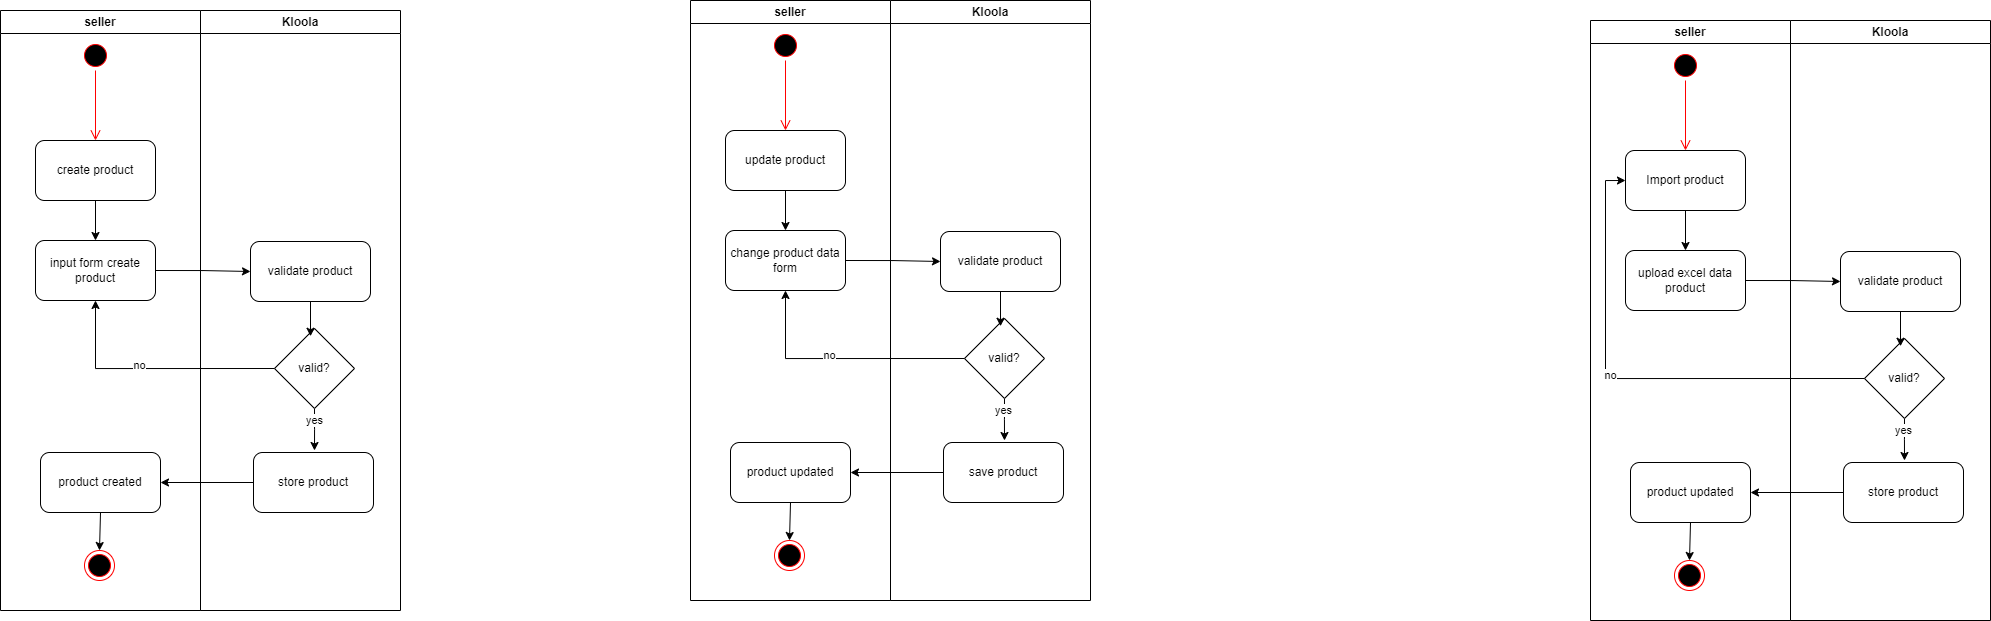

The diagram above was exported from draw.io. Its source (the exported page's mxGraphModel, read from the mxfile embedded in the PNG):
<mxGraphModel dx="1105" dy="595" grid="1" gridSize="10" guides="1" tooltips="1" connect="1" arrows="1" fold="1" page="1" pageScale="1" pageWidth="850" pageHeight="1100" math="0" shadow="0">
  <root>
    <mxCell id="0" />
    <mxCell id="1" parent="0" />
    <mxCell id="dMp_MmEML7nFCmJmXY9_-1" value="seller" style="swimlane;whiteSpace=wrap;html=1;" vertex="1" parent="1">
      <mxGeometry x="290" y="40" width="200" height="600" as="geometry" />
    </mxCell>
    <mxCell id="dMp_MmEML7nFCmJmXY9_-2" value="" style="ellipse;html=1;shape=startState;fillColor=#000000;strokeColor=#ff0000;" vertex="1" parent="dMp_MmEML7nFCmJmXY9_-1">
      <mxGeometry x="80" y="30" width="30" height="30" as="geometry" />
    </mxCell>
    <mxCell id="dMp_MmEML7nFCmJmXY9_-3" value="" style="edgeStyle=orthogonalEdgeStyle;html=1;verticalAlign=bottom;endArrow=open;endSize=8;strokeColor=#ff0000;rounded=0;entryX=0.5;entryY=0;entryDx=0;entryDy=0;" edge="1" parent="dMp_MmEML7nFCmJmXY9_-1" source="dMp_MmEML7nFCmJmXY9_-2" target="dMp_MmEML7nFCmJmXY9_-4">
      <mxGeometry relative="1" as="geometry">
        <mxPoint x="95" y="120" as="targetPoint" />
      </mxGeometry>
    </mxCell>
    <mxCell id="dMp_MmEML7nFCmJmXY9_-21" style="edgeStyle=orthogonalEdgeStyle;rounded=0;orthogonalLoop=1;jettySize=auto;html=1;exitX=0.5;exitY=1;exitDx=0;exitDy=0;" edge="1" parent="dMp_MmEML7nFCmJmXY9_-1" source="dMp_MmEML7nFCmJmXY9_-4" target="dMp_MmEML7nFCmJmXY9_-20">
      <mxGeometry relative="1" as="geometry" />
    </mxCell>
    <mxCell id="dMp_MmEML7nFCmJmXY9_-4" value="create product" style="rounded=1;whiteSpace=wrap;html=1;" vertex="1" parent="dMp_MmEML7nFCmJmXY9_-1">
      <mxGeometry x="35" y="130" width="120" height="60" as="geometry" />
    </mxCell>
    <mxCell id="dMp_MmEML7nFCmJmXY9_-20" value="input form create product" style="rounded=1;whiteSpace=wrap;html=1;" vertex="1" parent="dMp_MmEML7nFCmJmXY9_-1">
      <mxGeometry x="35" y="230" width="120" height="60" as="geometry" />
    </mxCell>
    <mxCell id="_k2R3e8zeYUcK0Iqp6Cj-11" style="edgeStyle=orthogonalEdgeStyle;rounded=0;orthogonalLoop=1;jettySize=auto;html=1;exitX=0.5;exitY=1;exitDx=0;exitDy=0;entryX=0.5;entryY=0;entryDx=0;entryDy=0;" edge="1" parent="dMp_MmEML7nFCmJmXY9_-1" source="_k2R3e8zeYUcK0Iqp6Cj-8" target="_k2R3e8zeYUcK0Iqp6Cj-10">
      <mxGeometry relative="1" as="geometry" />
    </mxCell>
    <mxCell id="_k2R3e8zeYUcK0Iqp6Cj-8" value="product created" style="rounded=1;whiteSpace=wrap;html=1;" vertex="1" parent="dMp_MmEML7nFCmJmXY9_-1">
      <mxGeometry x="40" y="442" width="120" height="60" as="geometry" />
    </mxCell>
    <mxCell id="_k2R3e8zeYUcK0Iqp6Cj-10" value="" style="ellipse;html=1;shape=endState;fillColor=#000000;strokeColor=#ff0000;" vertex="1" parent="dMp_MmEML7nFCmJmXY9_-1">
      <mxGeometry x="84" y="540" width="30" height="30" as="geometry" />
    </mxCell>
    <mxCell id="dMp_MmEML7nFCmJmXY9_-5" value="Kloola" style="swimlane;whiteSpace=wrap;html=1;" vertex="1" parent="1">
      <mxGeometry x="490" y="40" width="200" height="600" as="geometry" />
    </mxCell>
    <mxCell id="dMp_MmEML7nFCmJmXY9_-8" style="edgeStyle=orthogonalEdgeStyle;rounded=0;orthogonalLoop=1;jettySize=auto;html=1;exitX=0.5;exitY=1;exitDx=0;exitDy=0;entryX=0.5;entryY=0;entryDx=0;entryDy=0;" edge="1" parent="dMp_MmEML7nFCmJmXY9_-5" target="dMp_MmEML7nFCmJmXY9_-12">
      <mxGeometry relative="1" as="geometry">
        <mxPoint x="101" y="322" as="sourcePoint" />
      </mxGeometry>
    </mxCell>
    <mxCell id="dMp_MmEML7nFCmJmXY9_-9" value="yes" style="edgeLabel;html=1;align=center;verticalAlign=middle;resizable=0;points=[];" vertex="1" connectable="0" parent="dMp_MmEML7nFCmJmXY9_-8">
      <mxGeometry x="-0.272" y="2" relative="1" as="geometry">
        <mxPoint as="offset" />
      </mxGeometry>
    </mxCell>
    <mxCell id="dMp_MmEML7nFCmJmXY9_-19" value="validate product" style="rounded=1;whiteSpace=wrap;html=1;" vertex="1" parent="dMp_MmEML7nFCmJmXY9_-5">
      <mxGeometry x="50" y="231" width="120" height="60" as="geometry" />
    </mxCell>
    <mxCell id="_k2R3e8zeYUcK0Iqp6Cj-7" style="edgeStyle=orthogonalEdgeStyle;rounded=0;orthogonalLoop=1;jettySize=auto;html=1;exitX=0.5;exitY=1;exitDx=0;exitDy=0;" edge="1" parent="dMp_MmEML7nFCmJmXY9_-5" source="_k2R3e8zeYUcK0Iqp6Cj-1">
      <mxGeometry relative="1" as="geometry">
        <mxPoint x="114" y="440" as="targetPoint" />
      </mxGeometry>
    </mxCell>
    <mxCell id="_k2R3e8zeYUcK0Iqp6Cj-13" value="yes" style="edgeLabel;html=1;align=center;verticalAlign=middle;resizable=0;points=[];" vertex="1" connectable="0" parent="_k2R3e8zeYUcK0Iqp6Cj-7">
      <mxGeometry x="-0.4667" y="-1" relative="1" as="geometry">
        <mxPoint as="offset" />
      </mxGeometry>
    </mxCell>
    <mxCell id="_k2R3e8zeYUcK0Iqp6Cj-1" value="valid?" style="rhombus;whiteSpace=wrap;html=1;" vertex="1" parent="dMp_MmEML7nFCmJmXY9_-5">
      <mxGeometry x="74" y="318" width="80" height="80" as="geometry" />
    </mxCell>
    <mxCell id="_k2R3e8zeYUcK0Iqp6Cj-2" style="edgeStyle=orthogonalEdgeStyle;rounded=0;orthogonalLoop=1;jettySize=auto;html=1;exitX=0.5;exitY=1;exitDx=0;exitDy=0;entryX=0.45;entryY=0.097;entryDx=0;entryDy=0;entryPerimeter=0;" edge="1" parent="dMp_MmEML7nFCmJmXY9_-5" source="dMp_MmEML7nFCmJmXY9_-19" target="_k2R3e8zeYUcK0Iqp6Cj-1">
      <mxGeometry relative="1" as="geometry" />
    </mxCell>
    <mxCell id="_k2R3e8zeYUcK0Iqp6Cj-5" value="store product" style="rounded=1;whiteSpace=wrap;html=1;" vertex="1" parent="dMp_MmEML7nFCmJmXY9_-5">
      <mxGeometry x="53" y="442" width="120" height="60" as="geometry" />
    </mxCell>
    <mxCell id="dMp_MmEML7nFCmJmXY9_-22" style="edgeStyle=orthogonalEdgeStyle;rounded=0;orthogonalLoop=1;jettySize=auto;html=1;exitX=1;exitY=0.5;exitDx=0;exitDy=0;entryX=0;entryY=0.5;entryDx=0;entryDy=0;" edge="1" parent="1" source="dMp_MmEML7nFCmJmXY9_-20" target="dMp_MmEML7nFCmJmXY9_-19">
      <mxGeometry relative="1" as="geometry" />
    </mxCell>
    <mxCell id="_k2R3e8zeYUcK0Iqp6Cj-4" style="edgeStyle=orthogonalEdgeStyle;rounded=0;orthogonalLoop=1;jettySize=auto;html=1;exitX=0;exitY=0.5;exitDx=0;exitDy=0;entryX=0.5;entryY=1;entryDx=0;entryDy=0;" edge="1" parent="1" source="_k2R3e8zeYUcK0Iqp6Cj-1" target="dMp_MmEML7nFCmJmXY9_-20">
      <mxGeometry relative="1" as="geometry" />
    </mxCell>
    <mxCell id="_k2R3e8zeYUcK0Iqp6Cj-12" value="no" style="edgeLabel;html=1;align=center;verticalAlign=middle;resizable=0;points=[];" vertex="1" connectable="0" parent="_k2R3e8zeYUcK0Iqp6Cj-4">
      <mxGeometry x="0.0981" y="-4" relative="1" as="geometry">
        <mxPoint as="offset" />
      </mxGeometry>
    </mxCell>
    <mxCell id="_k2R3e8zeYUcK0Iqp6Cj-9" style="edgeStyle=orthogonalEdgeStyle;rounded=0;orthogonalLoop=1;jettySize=auto;html=1;exitX=0;exitY=0.5;exitDx=0;exitDy=0;entryX=1;entryY=0.5;entryDx=0;entryDy=0;" edge="1" parent="1" source="_k2R3e8zeYUcK0Iqp6Cj-5" target="_k2R3e8zeYUcK0Iqp6Cj-8">
      <mxGeometry relative="1" as="geometry" />
    </mxCell>
    <mxCell id="_k2R3e8zeYUcK0Iqp6Cj-14" value="seller" style="swimlane;whiteSpace=wrap;html=1;" vertex="1" parent="1">
      <mxGeometry x="980" y="30" width="200" height="600" as="geometry" />
    </mxCell>
    <mxCell id="_k2R3e8zeYUcK0Iqp6Cj-15" value="" style="ellipse;html=1;shape=startState;fillColor=#000000;strokeColor=#ff0000;" vertex="1" parent="_k2R3e8zeYUcK0Iqp6Cj-14">
      <mxGeometry x="80" y="30" width="30" height="30" as="geometry" />
    </mxCell>
    <mxCell id="_k2R3e8zeYUcK0Iqp6Cj-16" value="" style="edgeStyle=orthogonalEdgeStyle;html=1;verticalAlign=bottom;endArrow=open;endSize=8;strokeColor=#ff0000;rounded=0;entryX=0.5;entryY=0;entryDx=0;entryDy=0;" edge="1" parent="_k2R3e8zeYUcK0Iqp6Cj-14" source="_k2R3e8zeYUcK0Iqp6Cj-15" target="_k2R3e8zeYUcK0Iqp6Cj-18">
      <mxGeometry relative="1" as="geometry">
        <mxPoint x="95" y="120" as="targetPoint" />
      </mxGeometry>
    </mxCell>
    <mxCell id="_k2R3e8zeYUcK0Iqp6Cj-17" style="edgeStyle=orthogonalEdgeStyle;rounded=0;orthogonalLoop=1;jettySize=auto;html=1;exitX=0.5;exitY=1;exitDx=0;exitDy=0;" edge="1" parent="_k2R3e8zeYUcK0Iqp6Cj-14" source="_k2R3e8zeYUcK0Iqp6Cj-18" target="_k2R3e8zeYUcK0Iqp6Cj-19">
      <mxGeometry relative="1" as="geometry" />
    </mxCell>
    <mxCell id="_k2R3e8zeYUcK0Iqp6Cj-18" value="update product" style="rounded=1;whiteSpace=wrap;html=1;" vertex="1" parent="_k2R3e8zeYUcK0Iqp6Cj-14">
      <mxGeometry x="35" y="130" width="120" height="60" as="geometry" />
    </mxCell>
    <mxCell id="_k2R3e8zeYUcK0Iqp6Cj-19" value="change product data form" style="rounded=1;whiteSpace=wrap;html=1;" vertex="1" parent="_k2R3e8zeYUcK0Iqp6Cj-14">
      <mxGeometry x="35" y="230" width="120" height="60" as="geometry" />
    </mxCell>
    <mxCell id="_k2R3e8zeYUcK0Iqp6Cj-20" style="edgeStyle=orthogonalEdgeStyle;rounded=0;orthogonalLoop=1;jettySize=auto;html=1;exitX=0.5;exitY=1;exitDx=0;exitDy=0;entryX=0.5;entryY=0;entryDx=0;entryDy=0;" edge="1" parent="_k2R3e8zeYUcK0Iqp6Cj-14" source="_k2R3e8zeYUcK0Iqp6Cj-21" target="_k2R3e8zeYUcK0Iqp6Cj-22">
      <mxGeometry relative="1" as="geometry" />
    </mxCell>
    <mxCell id="_k2R3e8zeYUcK0Iqp6Cj-21" value="product updated" style="rounded=1;whiteSpace=wrap;html=1;" vertex="1" parent="_k2R3e8zeYUcK0Iqp6Cj-14">
      <mxGeometry x="40" y="442" width="120" height="60" as="geometry" />
    </mxCell>
    <mxCell id="_k2R3e8zeYUcK0Iqp6Cj-22" value="" style="ellipse;html=1;shape=endState;fillColor=#000000;strokeColor=#ff0000;" vertex="1" parent="_k2R3e8zeYUcK0Iqp6Cj-14">
      <mxGeometry x="84" y="540" width="30" height="30" as="geometry" />
    </mxCell>
    <mxCell id="_k2R3e8zeYUcK0Iqp6Cj-23" value="Kloola" style="swimlane;whiteSpace=wrap;html=1;" vertex="1" parent="1">
      <mxGeometry x="1180" y="30" width="200" height="600" as="geometry" />
    </mxCell>
    <mxCell id="_k2R3e8zeYUcK0Iqp6Cj-24" style="edgeStyle=orthogonalEdgeStyle;rounded=0;orthogonalLoop=1;jettySize=auto;html=1;exitX=0.5;exitY=1;exitDx=0;exitDy=0;entryX=0.5;entryY=0;entryDx=0;entryDy=0;" edge="1" parent="_k2R3e8zeYUcK0Iqp6Cj-23">
      <mxGeometry relative="1" as="geometry">
        <mxPoint x="101" y="322" as="sourcePoint" />
      </mxGeometry>
    </mxCell>
    <mxCell id="_k2R3e8zeYUcK0Iqp6Cj-25" value="yes" style="edgeLabel;html=1;align=center;verticalAlign=middle;resizable=0;points=[];" vertex="1" connectable="0" parent="_k2R3e8zeYUcK0Iqp6Cj-24">
      <mxGeometry x="-0.272" y="2" relative="1" as="geometry">
        <mxPoint as="offset" />
      </mxGeometry>
    </mxCell>
    <mxCell id="_k2R3e8zeYUcK0Iqp6Cj-26" value="validate product" style="rounded=1;whiteSpace=wrap;html=1;" vertex="1" parent="_k2R3e8zeYUcK0Iqp6Cj-23">
      <mxGeometry x="50" y="231" width="120" height="60" as="geometry" />
    </mxCell>
    <mxCell id="_k2R3e8zeYUcK0Iqp6Cj-27" style="edgeStyle=orthogonalEdgeStyle;rounded=0;orthogonalLoop=1;jettySize=auto;html=1;exitX=0.5;exitY=1;exitDx=0;exitDy=0;" edge="1" parent="_k2R3e8zeYUcK0Iqp6Cj-23" source="_k2R3e8zeYUcK0Iqp6Cj-29">
      <mxGeometry relative="1" as="geometry">
        <mxPoint x="114" y="440" as="targetPoint" />
      </mxGeometry>
    </mxCell>
    <mxCell id="_k2R3e8zeYUcK0Iqp6Cj-28" value="yes" style="edgeLabel;html=1;align=center;verticalAlign=middle;resizable=0;points=[];" vertex="1" connectable="0" parent="_k2R3e8zeYUcK0Iqp6Cj-27">
      <mxGeometry x="-0.4667" y="-1" relative="1" as="geometry">
        <mxPoint as="offset" />
      </mxGeometry>
    </mxCell>
    <mxCell id="_k2R3e8zeYUcK0Iqp6Cj-29" value="valid?" style="rhombus;whiteSpace=wrap;html=1;" vertex="1" parent="_k2R3e8zeYUcK0Iqp6Cj-23">
      <mxGeometry x="74" y="318" width="80" height="80" as="geometry" />
    </mxCell>
    <mxCell id="_k2R3e8zeYUcK0Iqp6Cj-30" style="edgeStyle=orthogonalEdgeStyle;rounded=0;orthogonalLoop=1;jettySize=auto;html=1;exitX=0.5;exitY=1;exitDx=0;exitDy=0;entryX=0.45;entryY=0.097;entryDx=0;entryDy=0;entryPerimeter=0;" edge="1" parent="_k2R3e8zeYUcK0Iqp6Cj-23" source="_k2R3e8zeYUcK0Iqp6Cj-26" target="_k2R3e8zeYUcK0Iqp6Cj-29">
      <mxGeometry relative="1" as="geometry" />
    </mxCell>
    <mxCell id="_k2R3e8zeYUcK0Iqp6Cj-31" value="save product" style="rounded=1;whiteSpace=wrap;html=1;" vertex="1" parent="_k2R3e8zeYUcK0Iqp6Cj-23">
      <mxGeometry x="53" y="442" width="120" height="60" as="geometry" />
    </mxCell>
    <mxCell id="_k2R3e8zeYUcK0Iqp6Cj-32" style="edgeStyle=orthogonalEdgeStyle;rounded=0;orthogonalLoop=1;jettySize=auto;html=1;exitX=1;exitY=0.5;exitDx=0;exitDy=0;entryX=0;entryY=0.5;entryDx=0;entryDy=0;" edge="1" parent="1" source="_k2R3e8zeYUcK0Iqp6Cj-19" target="_k2R3e8zeYUcK0Iqp6Cj-26">
      <mxGeometry relative="1" as="geometry" />
    </mxCell>
    <mxCell id="_k2R3e8zeYUcK0Iqp6Cj-33" style="edgeStyle=orthogonalEdgeStyle;rounded=0;orthogonalLoop=1;jettySize=auto;html=1;exitX=0;exitY=0.5;exitDx=0;exitDy=0;entryX=0.5;entryY=1;entryDx=0;entryDy=0;" edge="1" parent="1" source="_k2R3e8zeYUcK0Iqp6Cj-29" target="_k2R3e8zeYUcK0Iqp6Cj-19">
      <mxGeometry relative="1" as="geometry" />
    </mxCell>
    <mxCell id="_k2R3e8zeYUcK0Iqp6Cj-34" value="no" style="edgeLabel;html=1;align=center;verticalAlign=middle;resizable=0;points=[];" vertex="1" connectable="0" parent="_k2R3e8zeYUcK0Iqp6Cj-33">
      <mxGeometry x="0.0981" y="-4" relative="1" as="geometry">
        <mxPoint as="offset" />
      </mxGeometry>
    </mxCell>
    <mxCell id="_k2R3e8zeYUcK0Iqp6Cj-35" style="edgeStyle=orthogonalEdgeStyle;rounded=0;orthogonalLoop=1;jettySize=auto;html=1;exitX=0;exitY=0.5;exitDx=0;exitDy=0;entryX=1;entryY=0.5;entryDx=0;entryDy=0;" edge="1" parent="1" source="_k2R3e8zeYUcK0Iqp6Cj-31" target="_k2R3e8zeYUcK0Iqp6Cj-21">
      <mxGeometry relative="1" as="geometry" />
    </mxCell>
    <mxCell id="_k2R3e8zeYUcK0Iqp6Cj-36" value="seller" style="swimlane;whiteSpace=wrap;html=1;" vertex="1" parent="1">
      <mxGeometry x="1880" y="50" width="200" height="600" as="geometry" />
    </mxCell>
    <mxCell id="_k2R3e8zeYUcK0Iqp6Cj-37" value="" style="ellipse;html=1;shape=startState;fillColor=#000000;strokeColor=#ff0000;" vertex="1" parent="_k2R3e8zeYUcK0Iqp6Cj-36">
      <mxGeometry x="80" y="30" width="30" height="30" as="geometry" />
    </mxCell>
    <mxCell id="_k2R3e8zeYUcK0Iqp6Cj-38" value="" style="edgeStyle=orthogonalEdgeStyle;html=1;verticalAlign=bottom;endArrow=open;endSize=8;strokeColor=#ff0000;rounded=0;entryX=0.5;entryY=0;entryDx=0;entryDy=0;" edge="1" parent="_k2R3e8zeYUcK0Iqp6Cj-36" source="_k2R3e8zeYUcK0Iqp6Cj-37" target="_k2R3e8zeYUcK0Iqp6Cj-40">
      <mxGeometry relative="1" as="geometry">
        <mxPoint x="95" y="120" as="targetPoint" />
      </mxGeometry>
    </mxCell>
    <mxCell id="_k2R3e8zeYUcK0Iqp6Cj-39" style="edgeStyle=orthogonalEdgeStyle;rounded=0;orthogonalLoop=1;jettySize=auto;html=1;exitX=0.5;exitY=1;exitDx=0;exitDy=0;" edge="1" parent="_k2R3e8zeYUcK0Iqp6Cj-36" source="_k2R3e8zeYUcK0Iqp6Cj-40" target="_k2R3e8zeYUcK0Iqp6Cj-41">
      <mxGeometry relative="1" as="geometry" />
    </mxCell>
    <mxCell id="_k2R3e8zeYUcK0Iqp6Cj-40" value="Import product" style="rounded=1;whiteSpace=wrap;html=1;" vertex="1" parent="_k2R3e8zeYUcK0Iqp6Cj-36">
      <mxGeometry x="35" y="130" width="120" height="60" as="geometry" />
    </mxCell>
    <mxCell id="_k2R3e8zeYUcK0Iqp6Cj-41" value="upload excel data product" style="rounded=1;whiteSpace=wrap;html=1;" vertex="1" parent="_k2R3e8zeYUcK0Iqp6Cj-36">
      <mxGeometry x="35" y="230" width="120" height="60" as="geometry" />
    </mxCell>
    <mxCell id="_k2R3e8zeYUcK0Iqp6Cj-42" style="edgeStyle=orthogonalEdgeStyle;rounded=0;orthogonalLoop=1;jettySize=auto;html=1;exitX=0.5;exitY=1;exitDx=0;exitDy=0;entryX=0.5;entryY=0;entryDx=0;entryDy=0;" edge="1" parent="_k2R3e8zeYUcK0Iqp6Cj-36" source="_k2R3e8zeYUcK0Iqp6Cj-43" target="_k2R3e8zeYUcK0Iqp6Cj-44">
      <mxGeometry relative="1" as="geometry" />
    </mxCell>
    <mxCell id="_k2R3e8zeYUcK0Iqp6Cj-43" value="product updated" style="rounded=1;whiteSpace=wrap;html=1;" vertex="1" parent="_k2R3e8zeYUcK0Iqp6Cj-36">
      <mxGeometry x="40" y="442" width="120" height="60" as="geometry" />
    </mxCell>
    <mxCell id="_k2R3e8zeYUcK0Iqp6Cj-44" value="" style="ellipse;html=1;shape=endState;fillColor=#000000;strokeColor=#ff0000;" vertex="1" parent="_k2R3e8zeYUcK0Iqp6Cj-36">
      <mxGeometry x="84" y="540" width="30" height="30" as="geometry" />
    </mxCell>
    <mxCell id="_k2R3e8zeYUcK0Iqp6Cj-45" value="Kloola" style="swimlane;whiteSpace=wrap;html=1;" vertex="1" parent="1">
      <mxGeometry x="2080" y="50" width="200" height="600" as="geometry" />
    </mxCell>
    <mxCell id="_k2R3e8zeYUcK0Iqp6Cj-46" style="edgeStyle=orthogonalEdgeStyle;rounded=0;orthogonalLoop=1;jettySize=auto;html=1;exitX=0.5;exitY=1;exitDx=0;exitDy=0;entryX=0.5;entryY=0;entryDx=0;entryDy=0;" edge="1" parent="_k2R3e8zeYUcK0Iqp6Cj-45">
      <mxGeometry relative="1" as="geometry">
        <mxPoint x="101" y="322" as="sourcePoint" />
      </mxGeometry>
    </mxCell>
    <mxCell id="_k2R3e8zeYUcK0Iqp6Cj-47" value="yes" style="edgeLabel;html=1;align=center;verticalAlign=middle;resizable=0;points=[];" vertex="1" connectable="0" parent="_k2R3e8zeYUcK0Iqp6Cj-46">
      <mxGeometry x="-0.272" y="2" relative="1" as="geometry">
        <mxPoint as="offset" />
      </mxGeometry>
    </mxCell>
    <mxCell id="_k2R3e8zeYUcK0Iqp6Cj-48" value="validate product" style="rounded=1;whiteSpace=wrap;html=1;" vertex="1" parent="_k2R3e8zeYUcK0Iqp6Cj-45">
      <mxGeometry x="50" y="231" width="120" height="60" as="geometry" />
    </mxCell>
    <mxCell id="_k2R3e8zeYUcK0Iqp6Cj-49" style="edgeStyle=orthogonalEdgeStyle;rounded=0;orthogonalLoop=1;jettySize=auto;html=1;exitX=0.5;exitY=1;exitDx=0;exitDy=0;" edge="1" parent="_k2R3e8zeYUcK0Iqp6Cj-45" source="_k2R3e8zeYUcK0Iqp6Cj-51">
      <mxGeometry relative="1" as="geometry">
        <mxPoint x="114" y="440" as="targetPoint" />
      </mxGeometry>
    </mxCell>
    <mxCell id="_k2R3e8zeYUcK0Iqp6Cj-50" value="yes" style="edgeLabel;html=1;align=center;verticalAlign=middle;resizable=0;points=[];" vertex="1" connectable="0" parent="_k2R3e8zeYUcK0Iqp6Cj-49">
      <mxGeometry x="-0.4667" y="-1" relative="1" as="geometry">
        <mxPoint as="offset" />
      </mxGeometry>
    </mxCell>
    <mxCell id="_k2R3e8zeYUcK0Iqp6Cj-51" value="valid?" style="rhombus;whiteSpace=wrap;html=1;" vertex="1" parent="_k2R3e8zeYUcK0Iqp6Cj-45">
      <mxGeometry x="74" y="318" width="80" height="80" as="geometry" />
    </mxCell>
    <mxCell id="_k2R3e8zeYUcK0Iqp6Cj-52" style="edgeStyle=orthogonalEdgeStyle;rounded=0;orthogonalLoop=1;jettySize=auto;html=1;exitX=0.5;exitY=1;exitDx=0;exitDy=0;entryX=0.45;entryY=0.097;entryDx=0;entryDy=0;entryPerimeter=0;" edge="1" parent="_k2R3e8zeYUcK0Iqp6Cj-45" source="_k2R3e8zeYUcK0Iqp6Cj-48" target="_k2R3e8zeYUcK0Iqp6Cj-51">
      <mxGeometry relative="1" as="geometry" />
    </mxCell>
    <mxCell id="_k2R3e8zeYUcK0Iqp6Cj-53" value="store product" style="rounded=1;whiteSpace=wrap;html=1;" vertex="1" parent="_k2R3e8zeYUcK0Iqp6Cj-45">
      <mxGeometry x="53" y="442" width="120" height="60" as="geometry" />
    </mxCell>
    <mxCell id="_k2R3e8zeYUcK0Iqp6Cj-54" style="edgeStyle=orthogonalEdgeStyle;rounded=0;orthogonalLoop=1;jettySize=auto;html=1;exitX=1;exitY=0.5;exitDx=0;exitDy=0;entryX=0;entryY=0.5;entryDx=0;entryDy=0;" edge="1" parent="1" source="_k2R3e8zeYUcK0Iqp6Cj-41" target="_k2R3e8zeYUcK0Iqp6Cj-48">
      <mxGeometry relative="1" as="geometry" />
    </mxCell>
    <mxCell id="_k2R3e8zeYUcK0Iqp6Cj-55" style="edgeStyle=orthogonalEdgeStyle;rounded=0;orthogonalLoop=1;jettySize=auto;html=1;exitX=0;exitY=0.5;exitDx=0;exitDy=0;entryX=0;entryY=0.5;entryDx=0;entryDy=0;" edge="1" parent="1" source="_k2R3e8zeYUcK0Iqp6Cj-51" target="_k2R3e8zeYUcK0Iqp6Cj-40">
      <mxGeometry relative="1" as="geometry" />
    </mxCell>
    <mxCell id="_k2R3e8zeYUcK0Iqp6Cj-56" value="no" style="edgeLabel;html=1;align=center;verticalAlign=middle;resizable=0;points=[];" vertex="1" connectable="0" parent="_k2R3e8zeYUcK0Iqp6Cj-55">
      <mxGeometry x="0.0981" y="-4" relative="1" as="geometry">
        <mxPoint as="offset" />
      </mxGeometry>
    </mxCell>
    <mxCell id="_k2R3e8zeYUcK0Iqp6Cj-57" style="edgeStyle=orthogonalEdgeStyle;rounded=0;orthogonalLoop=1;jettySize=auto;html=1;exitX=0;exitY=0.5;exitDx=0;exitDy=0;entryX=1;entryY=0.5;entryDx=0;entryDy=0;" edge="1" parent="1" source="_k2R3e8zeYUcK0Iqp6Cj-53" target="_k2R3e8zeYUcK0Iqp6Cj-43">
      <mxGeometry relative="1" as="geometry" />
    </mxCell>
  </root>
</mxGraphModel>